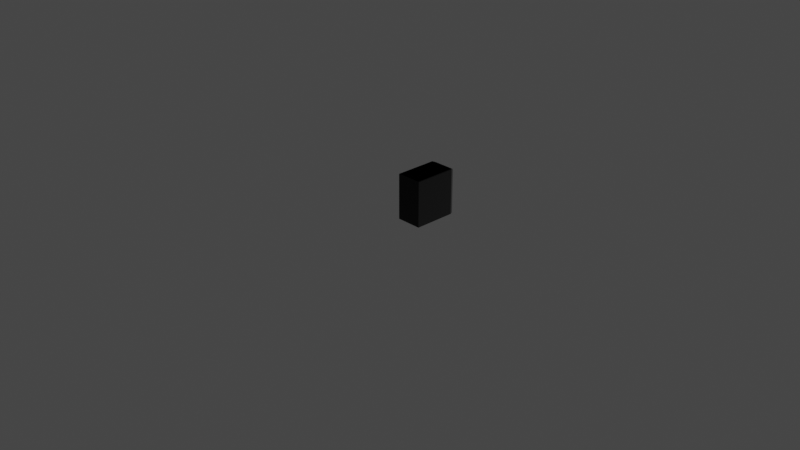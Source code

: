 # Source: PC.blend  (saved by Blender 3.1.7; exported with 4.5.12 LTS)
import bpy
from mathutils import Matrix  # noqa: F401  (used for matrix-valued properties, if any)

bpy.ops.wm.read_factory_settings(use_empty=True)
scene = bpy.context.scene
scene.name = 'Scene'

# ---- collections
col_collection = bpy.data.collections.new('Collection'); scene.collection.children.link(col_collection)

# ---- images (referenced by path relative to the original .blend; pixels are not part of the script)
import os
ASSET_DIR = os.environ.get("B2B_ASSET_DIR", "")  # directory of the original .blend (textures are referenced by path, not embedded)
HERE = os.path.dirname(os.path.abspath(__file__))  # packed textures are extracted next to this script under _unpacked/

def load_image(name, relpath, width, height, colorspace="sRGB"):
    """Load a texture the original file referenced (path relative to the .blend, or extracted next to this script)."""
    p = next((c for c in (os.path.join(HERE, relpath), os.path.join(ASSET_DIR, relpath)) if relpath and os.path.exists(c)), "")
    if p:
        img = bpy.data.images.load(p, check_existing=True)
        img.name = name
    else:  # same state as the original file: an image datablock whose file is absent (Cycles renders it pink)
        img = bpy.data.images.new(name, width, height)
        img.source = "FILE"
        img.filepath = "//" + (relpath or name)
    img.colorspace_settings.name = colorspace
    return img
img_techware_maskmap_png_001 = load_image('Techware_Maskmap.png.001', 'Techware_Maskmap.png', 1024, 1024, 'sRGB')
img_techware_diffuse_png_001 = load_image('Techware_Diffuse.png.001', 'Techware_Diffuse.png', 1024, 1024, 'sRGB')
img_techware_normal_png_001 = load_image('Techware_Normal.png.001', 'Techware_Normal.png', 1024, 1024, 'sRGB')

# ---- materials (node trees are filled in below, after node groups)
mat_techware_001 = bpy.data.materials.new('Techware.001')
mat_techware_001.use_transparent_shadow = False
mat_techware_001.diffuse_color = (0.588, 0.588, 0.588, 1.0)
mat_techware_001.roughness = 0.8586
mat_techware_001.specular_intensity = 0.0
mat_techware_001.metallic = 1.0

# ---- material node trees
mat_techware_001.use_nodes = True; mat_techware_001.node_tree.nodes.clear()
_N = mat_techware_001.node_tree.nodes; _L = mat_techware_001.node_tree.links
n0 = _N.new('ShaderNodeBsdfPrincipled'); n0.name = 'Principled BSDF'; n0.location = (-175, 230)
n0.distribution = 'GGX'
n0.subsurface_method = 'RANDOM_WALK_SKIN'
n0.inputs[3].default_value = 1.45
n0.inputs[13].default_value = 0.0
n0.inputs[27].default_value = (0.0, 0.0, 0.0, 1.0)
n1 = _N.new('ShaderNodeOutputMaterial'); n1.name = 'Material Output'; n1.location = (115, 230)
n2 = _N.new('ShaderNodeMix'); n2.name = 'Mix'; n2.location = (-450, 395)
n2.data_type = 'RGBA'
n2.blend_type = 'MULTIPLY'
n2.inputs[0].default_value = 1.0
n3 = _N.new('ShaderNodeSeparateColor'); n3.name = 'Separate RGB'; n3.location = (-662, 173)
n4 = _N.new('ShaderNodeInvert'); n4.name = 'Invert'; n4.location = (-426, -34)
n5 = _N.new('ShaderNodeTexImage'); n5.name = 'Image Texture.002'; n5.location = (-1093, -113)
n5.width = 237
n5.image = img_techware_maskmap_png_001
n6 = _N.new('ShaderNodeNormalMap'); n6.name = 'Normal Map'; n6.location = (-555, -310)
n6.label = 'Normal/Map'
n7 = _N.new('ShaderNodeTexImage'); n7.name = 'Image Texture'; n7.location = (-1066, 371)
n7.image = img_techware_diffuse_png_001
n8 = _N.new('ShaderNodeTexImage'); n8.name = 'Image Texture.001'; n8.location = (-959, -441)
n8.image = img_techware_normal_png_001
_L.new(n0.outputs[0], n1.inputs[0])
_L.new(n6.outputs[0], n0.inputs[5])
_L.new(n2.outputs[2], n0.inputs[0])
_L.new(n3.outputs[0], n0.inputs[1])
_L.new(n3.outputs[1], n2.inputs[7])
_L.new(n4.outputs[0], n0.inputs[2])
_L.new(n5.outputs[0], n3.inputs[0])
_L.new(n5.outputs[1], n4.inputs[1])
_L.new(n7.outputs[0], n2.inputs[6])
_L.new(n8.outputs[0], n6.inputs[1])
n1.is_active_output = True

# ---- world
world_world = bpy.data.worlds.new('World'); scene.world = world_world
world_world.use_nodes = True; world_world.node_tree.nodes.clear()
_N = world_world.node_tree.nodes; _L = world_world.node_tree.links
n0 = _N.new('ShaderNodeOutputWorld'); n0.name = 'World Output'; n0.location = (300, 300)
n1 = _N.new('ShaderNodeBackground'); n1.name = 'Background'; n1.location = (10, 300)
n1.inputs[0].default_value = (0.05088, 0.05088, 0.05088, 1.0)
_L.new(n1.outputs[0], n0.inputs[0])
n0.is_active_output = True
world_world.color = (0.05088, 0.05088, 0.05088)
world_world.use_sun_shadow = False
world_world.sun_shadow_jitter_overblur = 0.0

# ---- cameras
cam_camera = bpy.data.cameras.new('Camera')
cam_camera.clip_end = 100.0
cam_camera.ortho_scale = 7.314

# ---- lights
light_light = bpy.data.lights.new('Light', 'POINT')
light_light.transmission_factor = 0.0
light_light.energy = 1000.0
light_light.shadow_soft_size = 0.1
light_light.shadow_maximum_resolution = 0.006
light_light.use_absolute_resolution = True

# ---- meshes
me_mesh_001 = bpy.data.meshes.new('Mesh.001')
me_mesh_001.from_pydata([(3.347, 38.66, -43.46), (24.65, 38.66, -43.46), (3.347, 38.66, -47.05), (24.65, 38.66, -47.05), (3.347, 43.66, -43.46), (24.65, 43.66, -43.46), (3.347, 42.2, -47.05), (24.65, 42.2, -47.05), (24.65, 43.66, -45.7), (3.347, 43.66, -45.7), (3.347, 32.02, -43.46), (24.65, 32.02, -43.46), (3.347, 32.02, -47.05), (24.65, 32.02, -47.05), (3.347, 37.02, -43.46), (24.65, 37.02, -43.46), (3.347, 35.57, -47.05), (24.65, 35.57, -47.05), (24.65, 37.02, -45.7), (3.347, 37.02, -45.7), (3.347, 25.1, -43.46), (24.65, 25.1, -43.46), (3.347, 25.1, -47.05), (24.65, 25.1, -47.05), (3.347, 30.1, -43.46), (24.65, 30.1, -43.46), (3.347, 28.65, -47.05), (24.65, 28.65, -47.05), (24.65, 30.1, -45.7), (3.347, 30.1, -45.7), (3.347, 18.09, -43.46), (24.65, 18.09, -43.46), (3.347, 18.09, -47.05), (24.65, 18.09, -47.05), (3.347, 23.09, -43.46), (24.65, 23.09, -43.46), (3.347, 21.64, -47.05), (24.65, 21.64, -47.05), (24.65, 23.09, -45.7), (3.347, 23.09, -45.7), (3.347, 11.32, -43.46), (24.65, 11.32, -43.46), (3.347, 11.32, -47.05), (24.65, 11.32, -47.05), (3.347, 16.32, -43.46), (24.65, 16.32, -43.46), (3.347, 14.87, -47.05), (24.65, 14.87, -47.05), (24.65, 16.32, -45.7), (3.347, 16.32, -45.7), (3.347, 4.399, -43.46), (24.65, 4.399, -43.46), (3.347, 4.399, -47.05), (24.65, 4.399, -47.05), (3.347, 9.399, -43.46), (24.65, 9.399, -43.46), (3.347, 7.948, -47.05), (24.65, 7.948, -47.05), (24.65, 9.399, -45.7), (3.347, 9.399, -45.7), (-1.341e-05, 1.192e-05, 0.07327), (28.0, 1.192e-05, 0.07327), (1.83, 1.192e-05, -49.56), (25.71, 0.3253, -50.0), (-1.341e-05, 49.45, 0.07327), (28.0, 49.45, 0.07327), (1.834, 47.76, -49.57), (25.71, 47.32, -50.0), (28.0, 49.45, -45.85), (0.5525, 50.0, -45.85), (-1.341e-05, 1.192e-05, -45.63), (28.0, 1.192e-05, -45.85), (24.65, 1.385, -50.0), (3.347, 1.385, -50.0), (3.347, 46.26, -50.0), (24.65, 46.26, -50.0), (24.65, 1.385, -45.67), (3.347, 1.385, -45.67), (3.899, 46.81, -45.67), (24.65, 46.26, -45.67), (2.287, 0.3253, -50.0), (26.17, 1.192e-05, -49.56), (2.84, 47.87, -50.0), (25.61, 48.31, -49.57), (0.5525, 50.0, 0.07327), (27.45, 50.0, 0.07327), (2.387, 48.31, -49.57), (25.16, 47.87, -50.0), (27.45, 50.0, -45.85), (-1.341e-05, 49.45, -45.63), (3.899, 46.81, -50.0), (24.1, 46.81, -50.0), (3.347, 46.26, -45.67), (24.1, 46.81, -45.67), (2.287, 47.32, -50.0), (26.17, 47.76, -49.57)], [], [(0, 2, 3, 1), (5, 8, 9, 4), (3, 2, 6, 7), (7, 6, 9, 8), (10, 12, 13, 11), (15, 18, 19, 14), (13, 12, 16, 17), (17, 16, 19, 18), (20, 22, 23, 21), (25, 28, 29, 24), (23, 22, 26, 27), (27, 26, 29, 28), (30, 32, 33, 31), (35, 38, 39, 34), (33, 32, 36, 37), (37, 36, 39, 38), (40, 42, 43, 41), (45, 48, 49, 44), (43, 42, 46, 47), (47, 46, 49, 48), (50, 52, 53, 51), (55, 58, 59, 54), (53, 52, 56, 57), (57, 56, 59, 58), (70, 71, 61, 60), (85, 88, 69, 84), (61, 65, 64, 60), (71, 68, 65, 61), (77, 92, 79, 76), (70, 89, 66, 62), (62, 81, 71, 70), (83, 86, 69, 88), (81, 95, 68, 71), (60, 64, 89, 70), (63, 80, 73, 72), (80, 94, 74, 73), (82, 87, 91, 90), (67, 63, 72, 75), (72, 73, 77, 76), (73, 74, 92, 77), (90, 91, 93, 78), (75, 72, 76, 79), (63, 81, 62, 80), (82, 86, 83, 87), (67, 95, 81, 63), (80, 62, 66, 94), (85, 65, 68, 88), (86, 66, 89, 69), (88, 68, 95, 83), (69, 89, 64, 84), (94, 82, 90, 74), (87, 67, 75, 91), (74, 90, 78, 92), (91, 75, 79, 93), (82, 94, 66, 86), (83, 95, 67, 87), (78, 93, 79, 92), (85, 84, 64, 65)])
me_mesh_001.polygons.foreach_set('use_smooth', [True] * 58)
_k = set([(2, 3), (6, 7), (8, 9), (12, 13), (16, 17), (18, 19), (22, 23), (26, 27), (28, 29), (32, 33), (36, 37), (38, 39), (42, 43), (46, 47), (48, 49), (52, 53), (56, 57), (58, 59), (60, 61), (60, 64), (60, 70), (61, 65), (61, 71), (62, 66), (62, 70), (62, 80), (62, 81), (63, 67), (63, 80), (63, 81), (64, 84), (64, 89), (65, 68), (65, 85), (66, 86), (66, 89), (67, 87), (68, 71), (68, 88), (68, 95), (69, 84), (69, 86), (69, 88), (69, 89), (70, 89), (71, 81), (72, 73), (72, 75), (72, 76), (73, 74), (73, 77), (74, 90), (74, 92), (75, 79), (75, 91), (76, 77), (76, 79), (77, 92), (78, 90), (78, 92), (78, 93), (79, 93), (80, 94), (81, 95), (82, 87), (82, 94), (83, 86), (83, 88), (83, 95), (84, 85), (85, 88), (90, 91), (91, 93)])
me_mesh_001.attributes.new('sharp_edge', 'BOOLEAN', 'EDGE').data.foreach_set('value', [ (min(e.vertices), max(e.vertices)) in _k for e in me_mesh_001.edges])
_uv = me_mesh_001.uv_layers.new(name='UVChannel_1')
_uv.uv.foreach_set('vector', [0.5249, 0.9678, 0.5249, 0.9735, 0.4912, 0.9735, 0.4912, 0.9678, 0.5626, 0.9536, 0.5626, 0.9572, 0.529, 0.9572, 0.529, 0.9536, 0.8781, 0.8121, 0.9121, 0.8121, 0.9121, 0.8177, 0.8781, 0.8177, 0.8781, 0.8177, 0.9121, 0.8177, 0.9121, 0.8201, 0.8781, 0.8201, 0.7891, 0.6658, 0.7891, 0.6715, 0.7555, 0.6715, 0.7555, 0.6658, 0.5579, 0.9819, 0.5579, 0.9855, 0.5242, 0.9855, 0.5242, 0.9819, 0.8781, 0.8309, 0.9121, 0.8309, 0.9121, 0.8366, 0.8781, 0.8366, 0.8781, 0.8366, 0.9121, 0.8366, 0.9121, 0.8389, 0.8781, 0.8389, 0.8127, 0.6564, 0.8127, 0.662, 0.779, 0.662, 0.779, 0.6564, 0.7891, 0.6752, 0.7891, 0.6788, 0.7555, 0.6788, 0.7555, 0.6752, 0.8781, 0.8215, 0.9121, 0.8215, 0.9121, 0.8272, 0.8781, 0.8272, 0.8781, 0.8272, 0.9121, 0.8272, 0.9121, 0.8295, 0.8781, 0.8295, 0.8127, 0.6469, 0.8127, 0.6526, 0.779, 0.6526, 0.779, 0.6469, 0.5579, 0.9772, 0.5579, 0.9808, 0.5242, 0.9808, 0.5242, 0.9772, 0.8781, 0.8026, 0.9121, 0.8026, 0.9121, 0.8083, 0.8781, 0.8083, 0.8781, 0.8083, 0.9121, 0.8083, 0.9121, 0.8106, 0.8781, 0.8106, 0.7891, 0.68, 0.7891, 0.6856, 0.7555, 0.6856, 0.7555, 0.68, 0.5437, 0.9631, 0.5437, 0.9666, 0.5101, 0.9666, 0.5101, 0.9631, 0.8781, 0.8404, 0.9121, 0.8404, 0.9121, 0.846, 0.8781, 0.846, 0.8781, 0.846, 0.9121, 0.846, 0.9121, 0.8484, 0.8781, 0.8484, 0.572, 0.9678, 0.572, 0.9735, 0.5384, 0.9735, 0.5384, 0.9678, 0.5532, 0.9583, 0.5532, 0.9619, 0.5195, 0.9619, 0.5195, 0.9583, 0.8781, 0.8498, 0.9121, 0.8498, 0.9121, 0.8555, 0.8781, 0.8555, 0.8781, 0.8555, 0.9121, 0.8555, 0.9121, 0.8578, 0.8781, 0.8578, 0.6582, 0.7723, 0.6139, 0.7723, 0.6139, 0.7035, 0.6582, 0.7035, 0.784, 0.3591, 0.784, 0.428, 0.7413, 0.428, 0.7413, 0.3591, 0.6581, 0.7932, 0.6581, 0.8713, 0.6139, 0.8713, 0.6139, 0.7932, 0.751, 0.4488, 0.751, 0.5296, 0.68, 0.5296, 0.68, 0.4488, 0.9495, 0.5761, 0.9495, 0.647, 0.9159, 0.647, 0.9159, 0.5761, 0.6704, 0.7035, 0.6704, 0.7773, 0.6613, 0.7748, 0.6613, 0.7035, 0.6553, 0.782, 0.6168, 0.782, 0.6139, 0.7723, 0.6582, 0.7723, 0.781, 0.4377, 0.7442, 0.4377, 0.7413, 0.428, 0.784, 0.428, 0.6701, 0.7885, 0.6702, 0.8593, 0.6611, 0.8618, 0.6611, 0.7885, 0.6047, 0.8262, 0.6047, 0.9071, 0.5337, 0.9071, 0.5337, 0.8262, 0.8977, 0.4068, 0.9348, 0.4068, 0.9331, 0.4085, 0.8994, 0.4085, 0.9348, 0.4068, 0.9348, 0.4812, 0.9331, 0.4795, 0.9331, 0.4085, 0.9339, 0.4821, 0.8986, 0.4821, 0.9003, 0.4804, 0.9323, 0.4804, 0.8977, 0.4812, 0.8977, 0.4068, 0.8994, 0.4085, 0.8994, 0.4795, 0.8032, 0.6396, 0.7696, 0.6396, 0.7696, 0.6328, 0.8032, 0.6328, 0.8284, 0.4865, 0.8284, 0.5573, 0.8215, 0.5573, 0.8215, 0.4865, 0.7542, 0.7292, 0.7224, 0.7292, 0.7224, 0.7224, 0.7542, 0.7224, 0.6752, 0.8359, 0.6752, 0.7649, 0.6821, 0.7649, 0.6821, 0.8359, 0.6175, 0.7827, 0.6168, 0.782, 0.6553, 0.782, 0.6546, 0.7827, 0.9339, 0.4821, 0.9346, 0.4828, 0.8979, 0.4828, 0.8986, 0.4821, 0.8977, 0.4812, 0.897, 0.4819, 0.897, 0.4063, 0.8977, 0.4068, 0.9348, 0.4068, 0.9355, 0.4063, 0.9355, 0.4819, 0.9348, 0.4812, 0.68, 0.5307, 0.68, 0.5296, 0.751, 0.5296, 0.751, 0.5307, 0.6611, 0.7758, 0.6613, 0.7748, 0.6704, 0.7773, 0.6702, 0.7783, 0.6613, 0.8629, 0.6611, 0.8618, 0.6702, 0.8593, 0.6704, 0.8604, 0.5337, 0.9082, 0.5337, 0.9071, 0.6047, 0.9071, 0.6047, 0.9082, 0.9348, 0.4812, 0.9339, 0.4821, 0.9323, 0.4804, 0.9331, 0.4795, 0.8986, 0.4821, 0.8977, 0.4812, 0.8994, 0.4795, 0.9003, 0.4804, 0.7556, 0.7292, 0.7542, 0.7292, 0.7542, 0.7224, 0.7556, 0.7224, 0.6752, 0.8369, 0.6752, 0.8359, 0.6821, 0.8359, 0.6821, 0.8369, 0.9345, 0.4823, 0.9348, 0.4812, 0.9355, 0.4819, 0.9352, 0.483, 0.8973, 0.4831, 0.897, 0.4819, 0.8977, 0.4812, 0.8981, 0.4824, 0.9486, 0.6479, 0.9168, 0.6479, 0.9159, 0.647, 0.9495, 0.647, 0.6572, 0.8721, 0.6148, 0.8721, 0.6139, 0.8713, 0.6581, 0.8713])
_ca = me_mesh_001.color_attributes.new('Col', 'BYTE_COLOR', 'CORNER')
_ca.data.foreach_set('color', [0.003035, 0.01521, 0.08438, 1.0, 0.003035, 0.01521, 0.08438, 1.0, 0.003035, 0.01521, 0.08438, 1.0, 0.003035, 0.01521, 0.08438, 1.0, 0.003035, 0.01521, 0.08438, 1.0, 0.003035, 0.01521, 0.08438, 1.0, 0.003035, 0.01521, 0.08438, 1.0, 0.003035, 0.01521, 0.08438, 1.0, 0.003035, 0.01521, 0.08438, 1.0, 0.003035, 0.01521, 0.08438, 1.0, 0.003035, 0.01521, 0.08438, 1.0, 0.003035, 0.01521, 0.08438, 1.0, 0.003035, 0.01521, 0.08438, 1.0, 0.003035, 0.01521, 0.08438, 1.0, 0.003035, 0.01521, 0.08438, 1.0, 0.003035, 0.01521, 0.08438, 1.0, 0.003035, 0.01521, 0.08438, 1.0, 0.003035, 0.01521, 0.08438, 1.0, 0.003035, 0.01521, 0.08438, 1.0, 0.003035, 0.01521, 0.08438, 1.0, 0.003035, 0.01521, 0.08438, 1.0, 0.003035, 0.01521, 0.08438, 1.0, 0.003035, 0.01521, 0.08438, 1.0, 0.003035, 0.01521, 0.08438, 1.0, 0.003035, 0.01521, 0.08438, 1.0, 0.003035, 0.01521, 0.08438, 1.0, 0.003035, 0.01521, 0.08438, 1.0, 0.003035, 0.01521, 0.08438, 1.0, 0.003035, 0.01521, 0.08438, 1.0, 0.003035, 0.01521, 0.08438, 1.0, 0.003035, 0.01521, 0.08438, 1.0, 0.003035, 0.01521, 0.08438, 1.0, 0.003035, 0.01521, 0.08438, 1.0, 0.003035, 0.01521, 0.08438, 1.0, 0.003035, 0.01521, 0.08438, 1.0, 0.003035, 0.01521, 0.08438, 1.0, 0.003035, 0.01521, 0.08438, 1.0, 0.003035, 0.01521, 0.08438, 1.0, 0.003035, 0.01521, 0.08438, 1.0, 0.003035, 0.01521, 0.08438, 1.0, 0.003035, 0.01521, 0.08438, 1.0, 0.003035, 0.01521, 0.08438, 1.0, 0.003035, 0.01521, 0.08438, 1.0, 0.003035, 0.01521, 0.08438, 1.0, 0.003035, 0.01521, 0.08438, 1.0, 0.003035, 0.01521, 0.08438, 1.0, 0.003035, 0.01521, 0.08438, 1.0, 0.003035, 0.01521, 0.08438, 1.0, 0.003035, 0.01521, 0.08438, 1.0, 0.003035, 0.01521, 0.08438, 1.0, 0.003035, 0.01521, 0.08438, 1.0, 0.003035, 0.01521, 0.08438, 1.0, 0.003035, 0.01521, 0.08438, 1.0, 0.003035, 0.01521, 0.08438, 1.0, 0.003035, 0.01521, 0.08438, 1.0, 0.003035, 0.01521, 0.08438, 1.0, 0.003035, 0.01521, 0.08438, 1.0, 0.003035, 0.01521, 0.08438, 1.0, 0.003035, 0.01521, 0.08438, 1.0, 0.003035, 0.01521, 0.08438, 1.0, 0.003035, 0.01521, 0.08438, 1.0, 0.003035, 0.01521, 0.08438, 1.0, 0.003035, 0.01521, 0.08438, 1.0, 0.003035, 0.01521, 0.08438, 1.0, 0.003035, 0.01521, 0.08438, 1.0, 0.003035, 0.01521, 0.08438, 1.0, 0.003035, 0.01521, 0.08438, 1.0, 0.003035, 0.01521, 0.08438, 1.0, 0.003035, 0.01521, 0.08438, 1.0, 0.003035, 0.01521, 0.08438, 1.0, 0.003035, 0.01521, 0.08438, 1.0, 0.003035, 0.01521, 0.08438, 1.0, 0.003035, 0.01521, 0.08438, 1.0, 0.003035, 0.01521, 0.08438, 1.0, 0.003035, 0.01521, 0.08438, 1.0, 0.003035, 0.01521, 0.08438, 1.0, 0.003035, 0.01521, 0.08438, 1.0, 0.003035, 0.01521, 0.08438, 1.0, 0.003035, 0.01521, 0.08438, 1.0, 0.003035, 0.01521, 0.08438, 1.0, 0.003035, 0.01521, 0.08438, 1.0, 0.003035, 0.01521, 0.08438, 1.0, 0.003035, 0.01521, 0.08438, 1.0, 0.003035, 0.01521, 0.08438, 1.0, 0.003035, 0.01521, 0.08438, 1.0, 0.003035, 0.01521, 0.08438, 1.0, 0.003035, 0.01521, 0.08438, 1.0, 0.003035, 0.01521, 0.08438, 1.0, 0.003035, 0.01521, 0.08438, 1.0, 0.003035, 0.01521, 0.08438, 1.0, 0.003035, 0.01521, 0.08438, 1.0, 0.003035, 0.01521, 0.08438, 1.0, 0.003035, 0.01521, 0.08438, 1.0, 0.003035, 0.01521, 0.08438, 1.0, 0.003035, 0.01521, 0.08438, 1.0, 0.003035, 0.01521, 0.08438, 1.0, 0.002125, 0.004025, 0.08866, 1.0, 0.002125, 0.004025, 0.08866, 1.0, 0.002125, 0.004025, 0.08866, 1.0, 0.002125, 0.004025, 0.08866, 1.0, 0.002125, 0.004025, 0.08866, 1.0, 0.002125, 0.004025, 0.08866, 1.0, 0.002125, 0.004025, 0.08866, 1.0, 0.002125, 0.004025, 0.08866, 1.0, 0.002125, 0.004025, 0.08866, 1.0, 0.002125, 0.004025, 0.08866, 1.0, 0.002125, 0.004025, 0.08866, 1.0, 0.002125, 0.004025, 0.08866, 1.0, 0.002125, 0.004025, 0.08866, 1.0, 0.002125, 0.004025, 0.08866, 1.0, 0.002125, 0.004025, 0.08866, 1.0, 0.002125, 0.004025, 0.08866, 1.0, 0.002125, 0.004025, 0.08866, 1.0, 0.002125, 0.004025, 0.08866, 1.0, 0.002125, 0.004025, 0.08866, 1.0, 0.002125, 0.004025, 0.08866, 1.0, 0.002125, 0.004025, 0.08866, 1.0, 0.002125, 0.004025, 0.08866, 1.0, 0.002125, 0.004025, 0.08866, 1.0, 0.002125, 0.004025, 0.08866, 1.0, 0.002125, 0.004025, 0.08866, 1.0, 0.002125, 0.004025, 0.08866, 1.0, 0.002125, 0.004025, 0.08866, 1.0, 0.002125, 0.004025, 0.08866, 1.0, 0.002125, 0.004025, 0.08866, 1.0, 0.002125, 0.004025, 0.08866, 1.0, 0.002125, 0.004025, 0.08866, 1.0, 0.002125, 0.004025, 0.08866, 1.0, 0.002125, 0.004025, 0.08866, 1.0, 0.002125, 0.004025, 0.08866, 1.0, 0.002125, 0.004025, 0.08866, 1.0, 0.002125, 0.004025, 0.08866, 1.0, 0.002125, 0.004025, 0.08866, 1.0, 0.002125, 0.004025, 0.08866, 1.0, 0.002125, 0.004025, 0.08866, 1.0, 0.002125, 0.004025, 0.08866, 1.0, 0.002125, 0.004025, 0.08866, 1.0, 0.002125, 0.004025, 0.08866, 1.0, 0.002125, 0.004025, 0.08866, 1.0, 0.002125, 0.004025, 0.08866, 1.0, 0.002125, 0.004025, 0.08866, 1.0, 0.002125, 0.004025, 0.08866, 1.0, 0.002125, 0.004025, 0.08866, 1.0, 0.002125, 0.004025, 0.08866, 1.0, 0.002125, 0.004025, 0.08866, 1.0, 0.002125, 0.004025, 0.08866, 1.0, 0.002125, 0.004025, 0.08866, 1.0, 0.002125, 0.004025, 0.08866, 1.0, 0.002125, 0.004025, 0.08866, 1.0, 0.002125, 0.004025, 0.08866, 1.0, 0.002125, 0.004025, 0.08866, 1.0, 0.002125, 0.004025, 0.08866, 1.0, 0.002125, 0.004025, 0.08866, 1.0, 0.002125, 0.004025, 0.08866, 1.0, 0.002125, 0.004025, 0.08866, 1.0, 0.002125, 0.004025, 0.08866, 1.0, 0.002125, 0.004025, 0.08866, 1.0, 0.002125, 0.004025, 0.08866, 1.0, 0.002125, 0.004025, 0.08866, 1.0, 0.002125, 0.004025, 0.08866, 1.0, 0.002125, 0.004025, 0.08866, 1.0, 0.002125, 0.004025, 0.08866, 1.0, 0.002125, 0.004025, 0.08866, 1.0, 0.002125, 0.004025, 0.08866, 1.0, 0.002125, 0.004025, 0.08866, 1.0, 0.002125, 0.004025, 0.08866, 1.0, 0.002125, 0.004025, 0.08866, 1.0, 0.002125, 0.004025, 0.08866, 1.0, 0.002125, 0.004025, 0.08866, 1.0, 0.002125, 0.004025, 0.08866, 1.0, 0.002125, 0.004025, 0.08866, 1.0, 0.002125, 0.004025, 0.08866, 1.0, 0.002125, 0.004025, 0.08866, 1.0, 0.002125, 0.004025, 0.08866, 1.0, 0.002125, 0.004025, 0.08866, 1.0, 0.002125, 0.004025, 0.08866, 1.0, 0.002125, 0.004025, 0.08866, 1.0, 0.002125, 0.004025, 0.08866, 1.0, 0.002125, 0.004025, 0.08866, 1.0, 0.002125, 0.004025, 0.08866, 1.0, 0.002125, 0.004025, 0.08866, 1.0, 0.002125, 0.004025, 0.08866, 1.0, 0.002125, 0.004025, 0.08866, 1.0, 0.002125, 0.004025, 0.08866, 1.0, 0.002125, 0.004025, 0.08866, 1.0, 0.002125, 0.004025, 0.08866, 1.0, 0.002125, 0.004025, 0.08866, 1.0, 0.002125, 0.004025, 0.08866, 1.0, 0.002125, 0.004025, 0.08866, 1.0, 0.002125, 0.004025, 0.08866, 1.0, 0.002125, 0.004025, 0.08866, 1.0, 0.002125, 0.004025, 0.08866, 1.0, 0.002125, 0.004025, 0.08866, 1.0, 0.002125, 0.004025, 0.08866, 1.0, 0.002125, 0.004025, 0.08866, 1.0, 0.002125, 0.004025, 0.08866, 1.0, 0.002125, 0.004025, 0.08866, 1.0, 0.002125, 0.004025, 0.08866, 1.0, 0.002125, 0.004025, 0.08866, 1.0, 0.002125, 0.004025, 0.08866, 1.0, 0.002125, 0.004025, 0.08866, 1.0, 0.002125, 0.004025, 0.08866, 1.0, 0.002125, 0.004025, 0.08866, 1.0, 0.002125, 0.004025, 0.08866, 1.0, 0.002125, 0.004025, 0.08866, 1.0, 0.002125, 0.004025, 0.08866, 1.0, 0.002125, 0.004025, 0.08866, 1.0, 0.002125, 0.004025, 0.08866, 1.0, 0.002125, 0.004025, 0.08866, 1.0, 0.002125, 0.004025, 0.08866, 1.0, 0.002125, 0.004025, 0.08866, 1.0, 0.002125, 0.004025, 0.08866, 1.0, 0.002125, 0.004025, 0.08866, 1.0, 0.002125, 0.004025, 0.08866, 1.0, 0.002125, 0.004025, 0.08866, 1.0, 0.002125, 0.004025, 0.08866, 1.0, 0.002125, 0.004025, 0.08866, 1.0, 0.002125, 0.004025, 0.08866, 1.0, 0.002125, 0.004025, 0.08866, 1.0, 0.002125, 0.004025, 0.08866, 1.0, 0.002125, 0.004025, 0.08866, 1.0, 0.002125, 0.004025, 0.08866, 1.0, 0.002125, 0.004025, 0.08866, 1.0, 0.002125, 0.004025, 0.08866, 1.0, 0.002125, 0.004025, 0.08866, 1.0, 0.002125, 0.004025, 0.08866, 1.0, 0.002125, 0.004025, 0.08866, 1.0, 0.002125, 0.004025, 0.08866, 1.0, 0.002125, 0.004025, 0.08866, 1.0, 0.002125, 0.004025, 0.08866, 1.0, 0.002125, 0.004025, 0.08866, 1.0, 0.002125, 0.004025, 0.08866, 1.0])
me_mesh_001.materials.append(mat_techware_001)
me_mesh_001.use_remesh_fix_poles = True
me_mesh_001.use_remesh_preserve_attributes = False
me_mesh_001.update()
me_mesh_001.normals_split_custom_set([tuple(v) for v in zip(*[iter([0.0, -1.0, 0.0, 0.0, -1.0, 0.0, 0.0, -1.0, 0.0, 0.0, -1.0, 0.0, 0.0, 1.0, 0.0, 0.0, 1.0, 0.0, 0.0, 1.0, 0.0, 0.0, 1.0, 0.0, 0.0, 0.0, -1.0, 0.0, 0.0, -1.0, 0.0, 0.0, -1.0, 0.0, 0.0, -1.0, 0.0, 0.6831, -0.7303, 0.0, 0.6831, -0.7303, 0.0, 0.6831, -0.7303, 0.0, 0.6831, -0.7303, 0.0, -1.0, 0.0, 0.0, -1.0, 0.0, 0.0, -1.0, 0.0, 0.0, -1.0, 0.0, 0.0, 1.0, 0.0, 0.0, 1.0, 0.0, 0.0, 1.0, 0.0, 0.0, 1.0, 0.0, 0.0, 0.0, -1.0, 0.0, 0.0, -1.0, 0.0, 0.0, -1.0, 0.0, 0.0, -1.0, 0.0, 0.6831, -0.7303, 0.0, 0.6831, -0.7303, 0.0, 0.6831, -0.7303, 0.0, 0.6831, -0.7303, 0.0, -1.0, 0.0, 0.0, -1.0, 0.0, 0.0, -1.0, 0.0, 0.0, -1.0, 0.0, 0.0, 1.0, 0.0, 0.0, 1.0, 0.0, 0.0, 1.0, 0.0, 0.0, 1.0, 0.0, 0.0, 0.0, -1.0, 0.0, 0.0, -1.0, 0.0, 0.0, -1.0, 0.0, 0.0, -1.0, 0.0, 0.6831, -0.7303, 0.0, 0.6831, -0.7303, 0.0, 0.6831, -0.7303, 0.0, 0.6831, -0.7303, 0.0, -1.0, 0.0, 0.0, -1.0, 0.0, 0.0, -1.0, 0.0, 0.0, -1.0, 0.0, 0.0, 1.0, 0.0, 0.0, 1.0, 0.0, 0.0, 1.0, 0.0, 0.0, 1.0, 0.0, 0.0, 0.0, -1.0, 0.0, 0.0, -1.0, 0.0, 0.0, -1.0, 0.0, 0.0, -1.0, 0.0, 0.6831, -0.7303, 0.0, 0.6831, -0.7303, 0.0, 0.6831, -0.7303, 0.0, 0.6831, -0.7303, 0.0, -1.0, 0.0, 0.0, -1.0, 0.0, 0.0, -1.0, 0.0, 0.0, -1.0, 0.0, 0.0, 1.0, 0.0, 0.0, 1.0, 0.0, 0.0, 1.0, 0.0, 0.0, 1.0, 0.0, 0.0, 0.0, -1.0, 0.0, 0.0, -1.0, 0.0, 0.0, -1.0, 0.0, 0.0, -1.0, 0.0, 0.6831, -0.7303, 0.0, 0.6831, -0.7303, 0.0, 0.6831, -0.7303, 0.0, 0.6831, -0.7303, 0.0, -1.0, 0.0, 0.0, -1.0, 0.0, 0.0, -1.0, 0.0, 0.0, -1.0, 0.0, 0.0, 1.0, 0.0, 0.0, 1.0, 0.0, 0.0, 1.0, 0.0, 0.0, 1.0, 0.0, 0.0, 0.0, -1.0, 0.0, 0.0, -1.0, 0.0, 0.0, -1.0, 0.0, 0.0, -1.0, 0.0, 0.6831, -0.7303, 0.0, 0.6831, -0.7303, 0.0, 0.6831, -0.7303, 0.0, 0.6831, -0.7303, 0.0, -1.0, -1.213e-13, 0.0, -1.0, -1.216e-13, 0.0, -1.0, 0.0, 0.0, -1.0, 0.0, 0.0, 1.0, 8.436e-08, 0.0, 1.0, 8.436e-08, 0.0, 1.0, 8.436e-08, 0.0, 1.0, 8.436e-08, 0.0, 0.0, 1.0, 0.0, 0.0, 1.0, 0.0, 0.0, 1.0, 0.0, 0.0, 1.0, 1.0, 0.0, 0.0, 1.0, 0.0, 0.0, 1.0, 0.0, 0.0, 1.0, 0.0, 0.0, 0.0, 0.0, -1.0, 0.0, 0.0, -1.0, 0.0, 0.0, -1.0, 0.0, 0.0, -1.0, -0.9066, -2.227e-05, -0.4219, -0.9066, -2.227e-05, -0.4219, -0.9066, -2.227e-05, -0.4219, -0.9066, -2.227e-05, -0.4219, 0.0, -1.0, -2.912e-13, 0.0, -1.0, -2.912e-13, 0.0, -1.0, -1.216e-13, 0.0, -1.0, -1.213e-13, 0.0, 0.911, -0.4124, 0.0, 0.911, -0.4124, 0.0, 0.911, -0.4124, 0.0, 0.911, -0.4124, 0.897, -2.568e-05, -0.4421, 0.897, -2.568e-05, -0.4421, 0.897, -2.568e-05, -0.4421, 0.897, -2.568e-05, -0.4421, -1.0, 0.0, 0.0, -1.0, 0.0, 0.0, -1.0, 0.0, 0.0, -1.0, 0.0, 0.0, 2.509e-06, 0.0, -1.0, -2.509e-06, 0.0, -1.0, -2.509e-06, 0.0, -1.0, 2.509e-06, 0.0, -1.0, -2.509e-06, 0.0, -1.0, -2.759e-06, 0.0, -1.0, -3.662e-06, 0.0, -1.0, -2.509e-06, 0.0, -1.0, -1.086e-06, 0.0, -1.0, 0.0, 0.0, -1.0, 0.0, 0.0, -1.0, -6.517e-07, 0.0, -1.0, 1.672e-06, 0.0, -1.0, 2.509e-06, 0.0, -1.0, 2.509e-06, 0.0, -1.0, 3.01e-06, 0.0, -1.0, 0.0, 1.0, 0.0, 0.0, 1.0, 0.0, 0.0, 1.0, 0.0, 0.0, 1.0, 0.0, 1.0, 0.0, 0.0, 1.0, 0.0, 0.0, 1.0, 0.0, 0.0, 1.0, 0.0, 0.0, 0.0, -1.0, 0.0, 0.0, -1.0, 0.0, 0.0, -1.0, 0.0, 0.0, -1.0, 0.0, -1.0, 0.0, 0.0, -1.0, 0.0, 0.0, -1.0, 0.0, 0.0, -1.0, 0.0, 0.0, 0.0, -0.8045, -0.5939, 0.0, -0.8045, -0.5939, 0.0, -0.8045, -0.5939, 0.0, -0.8045, -0.5939, -0.1689, 0.5882, -0.7909, -0.2558, 0.5216, -0.8139, 0.2558, 0.5216, -0.8139, 0.1689, 0.5882, -0.7909, 0.5843, 0.1708, -0.7934, 0.5223, 0.2527, -0.8145, 0.6895, -7.884e-05, -0.7243, 0.6895, -7.884e-05, -0.7243, -0.6895, -7.879e-05, -0.7243, -0.6895, -7.879e-05, -0.7243, -0.5223, 0.2527, -0.8145, -0.5843, 0.1708, -0.7934, 0.7071, 0.7071, 0.0, 0.7071, 0.7071, 0.0, 0.7071, 0.7071, 0.0, 0.7071, 0.7071, 0.0, -0.6448, 0.5365, -0.5444, -0.6448, 0.5365, -0.5444, -0.6448, 0.5365, -0.5444, -0.6448, 0.5365, -0.5444, 0.5879, 0.5879, -0.5557, 0.5879, 0.5879, -0.5557, 0.5879, 0.5879, -0.5557, 0.5879, 0.5879, -0.5557, -0.7071, 0.7071, -5.328e-08, -0.7071, 0.7071, -5.328e-08, -0.7071, 0.7071, -5.328e-08, -0.7071, 0.7071, -5.328e-08, -2.759e-06, 0.0, -1.0, -1.086e-06, 0.0, -1.0, -6.517e-07, 0.0, -1.0, -3.662e-06, 0.0, -1.0, 0.0, 0.0, -1.0, 1.672e-06, 0.0, -1.0, 3.01e-06, 0.0, -1.0, 0.0, 0.0, -1.0, 0.7071, -0.7071, 0.0, 0.7071, -0.7071, 0.0, 0.7071, -0.7071, 0.0, 0.7071, -0.7071, 0.0, -0.7071, -0.7071, 0.0, -0.7071, -0.7071, 0.0, -0.7071, -0.7071, 0.0, -0.7071, -0.7071, 0.0, -0.1689, 0.5882, -0.7909, -0.5843, 0.1708, -0.7934, -0.5223, 0.2527, -0.8145, -0.2558, 0.5216, -0.8139, 0.2558, 0.5216, -0.8139, 0.5223, 0.2527, -0.8145, 0.5843, 0.1708, -0.7934, 0.1689, 0.5882, -0.7909, 0.0, 0.0, -1.0, 0.0, 0.0, -1.0, 0.0, 0.0, -1.0, 0.0, 0.0, -1.0, 0.0, 0.0, 1.0, 0.0, 0.0, 1.0, 0.0, 0.0, 1.0, 0.0, 0.0, 1.0])] * 3)])

# ---- objects
ob_light = bpy.data.objects.new('Light', light_light)
ob_camera = bpy.data.objects.new('Camera', cam_camera)
ob_pc_2 = bpy.data.objects.new('PC 2', me_mesh_001)

# ---- transforms, parenting, visibility, modifiers, constraints
ob_light.location = (4.076, 1.005, 5.904)
ob_light.rotation_euler = (0.6503, 0.05522, 1.866)
ob_light.lock_rotations_4d = False
ob_light.empty_display_type = 'ARROWS'
ob_light.color = (0.0, 0.0, 0.0, 0.0)
ob_light.lineart.crease_threshold = 0.0
ob_camera.location = (7.359, -6.926, 4.958)
ob_camera.rotation_euler = (1.109, 0.0, 0.8149)
ob_camera.lock_rotations_4d = False
ob_camera.empty_display_type = 'ARROWS'
ob_camera.color = (0.0, 0.0, 0.0, 0.0)
ob_camera.display_type = 'WIRE'
ob_camera.lineart.crease_threshold = 0.0
ob_pc_2.location = (0.0, 0.0, 0.0)
ob_pc_2.rotation_euler = (1.571, -0.0, 0.0)
ob_pc_2.scale = (0.01, 0.01, 0.01)
ob_pc_2.color = (0.8, 0.8, 0.8, 1.0)

# ---- collection membership
col_collection.objects.link(ob_light)
col_collection.objects.link(ob_camera)
col_collection.objects.link(ob_pc_2)

# ---- scene / render settings (as saved in the file)
scene.camera = ob_camera
scene.frame_start = 1; scene.frame_end = 250; scene.frame_set(1)
scene.render.engine = 'BLENDER_EEVEE_NEXT'
scene.render.fps = 30
scene.cycles.sampling_pattern = 'TABULATED_SOBOL'
scene.cycles.use_light_tree = False
scene.view_settings.view_transform = 'Filmic'
bpy.context.view_layer.update()
